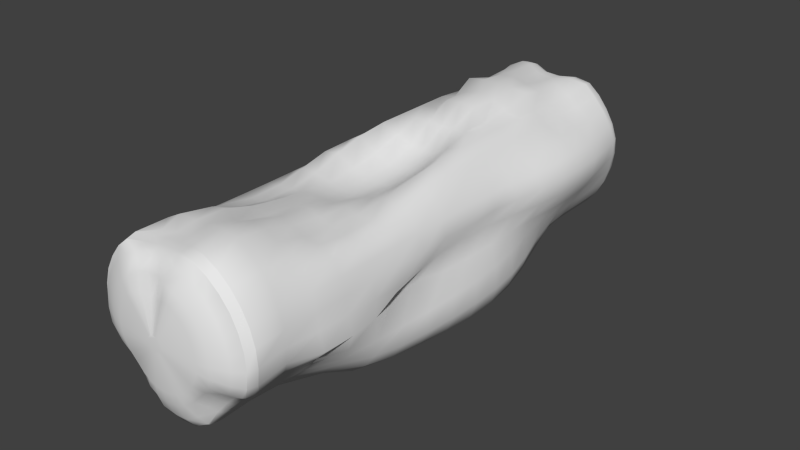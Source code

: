 # Source: Bacteria.blend  (saved by Blender 2.75.0; exported with 4.5.12 LTS)
import bpy
from mathutils import Matrix  # noqa: F401  (used for matrix-valued properties, if any)

bpy.ops.wm.read_factory_settings(use_empty=True)
scene = bpy.context.scene
scene.name = 'Scene'

# ---- collections
col_collection_1 = bpy.data.collections.new('Collection 1'); scene.collection.children.link(col_collection_1)

# ---- world
world_world = bpy.data.worlds.new('World'); scene.world = world_world
world_world.color = (0.05088, 0.05088, 0.05088)
world_world.use_sun_shadow = False
world_world.sun_shadow_jitter_overblur = 0.0
world_world.cycles.sampling_method = 'MANUAL'
world_world.cycles.sample_map_resolution = 256

# ---- meshes
me_cylinder = bpy.data.meshes.new('Cylinder')
me_cylinder.from_pydata([(-0.007693, 0.9189, -0.9353), (0.001139, 0.9004, 0.9388), (0.1869, 0.8939, -0.9329), (0.1884, 0.9335, 0.9614), (0.3815, 0.8987, -0.9735), (0.3827, 0.9239, 1.0), (0.5619, 0.8431, -1.001), (0.5556, 0.8315, 1.0), (0.7073, 0.7097, -0.9987), (0.7071, 0.7071, 1.0), (0.84, 0.5601, -0.9986), (0.8206, 0.5484, 0.9976), (0.9569, 0.3917, -0.9911), (0.9219, 0.3818, 0.9997), (1.029, 0.2075, -0.988), (0.9806, 0.1951, 1.0), (1.025, 0.006278, -0.9939), (1.0, 3.678e-08, 1.0), (0.9841, -0.1942, -1.001), (0.9781, -0.1931, 0.9979), (0.9244, -0.3821, -1.002), (0.8847, -0.3508, 0.9695), (0.8321, -0.5547, -1.002), (0.7366, -0.4711, 0.9262), (0.7078, -0.7062, -1.002), (0.6035, -0.6091, 0.9141), (0.5561, -0.8308, -1.001), (0.4718, -0.748, 0.9253), (0.383, -0.9236, -1.0), (0.3574, -0.8971, 0.9734), (0.1952, -0.9807, -1.0), (0.194, -0.9796, 0.9989), (-3.278e-07, -1.0, -1.0), (-3.258e-07, -1.0, 1.0), (-0.1952, -0.9807, -1.0), (-0.1941, -0.9796, 0.9989), (-0.383, -0.9236, -1.0), (-0.3582, -0.8981, 0.976), (-0.5561, -0.8308, -1.001), (-0.474, -0.7493, 0.9298), (-0.7078, -0.7062, -1.002), (-0.6041, -0.6078, 0.9144), (-0.8321, -0.5547, -1.002), (-0.7357, -0.4692, 0.9222), (-0.9244, -0.3821, -1.002), (-0.8833, -0.3496, 0.9663), (-0.984, -0.1942, -1.001), (-0.978, -0.1931, 0.9978), (-1.016, 0.007075, -0.9868), (-1.0, 9.269e-07, 1.0), (-0.9937, 0.2005, -0.9696), (-0.9806, 0.1951, 1.0), (-0.9359, 0.3792, -0.9733), (-0.9219, 0.3818, 0.9997), (-0.8159, 0.5389, -0.9667), (-0.8206, 0.5484, 0.9976), (-0.6973, 0.7003, -0.987), (-0.7071, 0.7071, 1.0), (-0.5618, 0.8431, -1.001), (-0.5556, 0.8315, 1.0), (-0.3869, 0.9322, -0.9988), (-0.37, 0.8517, 0.947), (-0.2, 0.9588, -0.9699), (-0.1885, 0.8777, 0.9398), (0.001532, 0.5239, -0.04549), (0.1605, 0.548, -0.04316), (0.3372, 0.6369, -0.03659), (0.5445, 0.7985, -0.02631), (0.7071, 0.7071, -0.02499), (0.8493, 0.5675, -0.02499), (0.9474, 0.3925, -0.02499), (1.025, 0.204, -0.02528), (0.9236, 0.00274, -0.02547), (0.9813, -0.2108, -0.02709), (1.082, -0.4744, -0.02959), (1.101, -0.7348, -0.03271), (1.02, -0.9474, -0.03416), (0.8365, -1.089, -0.03261), (0.5355, -1.136, -0.02653), (0.2601, -1.177, -0.02103), (0.001321, -1.143, -0.02185), (-0.2593, -1.176, -0.02088), (-0.5328, -1.135, -0.02641), (-0.8313, -1.087, -0.03245), (-1.02, -0.9484, -0.0344), (-1.103, -0.7346, -0.03315), (-1.079, -0.4709, -0.03012), (-0.9822, -0.2103, -0.0271), (-0.9236, 0.002742, -0.02547), (-1.025, 0.204, -0.02528), (-0.9474, 0.3925, -0.02499), (-0.8493, 0.5675, -0.02499), (-0.7071, 0.7071, -0.02499), (-0.5448, 0.7992, -0.0263), (-0.3371, 0.6371, -0.03668), (-0.159, 0.5501, -0.04303), (0.1935, 0.9693, -0.5226), (0.3637, 0.8762, -0.522), (0.5556, 0.8315, -0.5204), (0.7099, 0.7075, -0.5207), (0.897, 0.5727, -0.5276), (1.088, 0.4192, -0.5387), (1.173, 0.237, -0.5424), (1.155, 0.03428, -0.538), (1.052, -0.1821, -0.5271), (0.9482, -0.3918, -0.5207), (0.9025, -0.6027, -0.5222), (0.8421, -0.8129, -0.5242), (0.6741, -0.953, -0.5219), (0.4525, -1.031, -0.5189), (0.2191, -1.023, -0.5193), (-7.979e-07, -1.0, -0.5204), (-0.2202, -1.025, -0.5194), (-0.4543, -1.033, -0.5189), (-0.6751, -0.9522, -0.522), (-0.8409, -0.8098, -0.5242), (-0.9017, -0.6017, -0.5221), (-0.9482, -0.3918, -0.5207), (-1.01, -0.1646, -0.5271), (-1.166, 0.03788, -0.539), (-1.147, 0.2321, -0.5401), (-1.079, 0.4179, -0.5381), (-0.8937, 0.5717, -0.5273), (-0.7099, 0.7074, -0.5207), (-0.5556, 0.8315, -0.5204), (-0.3637, 0.8762, -0.522), (-0.1935, 0.9693, -0.5226), (0.0, 1.014, -0.521), (0.1939, 0.969, -0.7473), (0.3743, 0.9128, -0.7561), (0.5079, 0.7611, -0.7573), (0.6745, 0.6531, -0.7566), (0.8841, 0.5665, -0.7647), (1.055, 0.4143, -0.7754), (1.153, 0.2339, -0.7797), (1.148, 0.03354, -0.776), (1.031, -0.1835, -0.7631), (0.9261, -0.3822, -0.7581), (0.8321, -0.5556, -0.7581), (0.7092, -0.7081, -0.7577), (0.5578, -0.8339, -0.7567), (0.3834, -0.9248, -0.756), (0.1951, -0.9808, -0.7558), (-3.258e-07, -1.0, -0.7558), (-0.1951, -0.9808, -0.7558), (-0.3834, -0.9248, -0.756), (-0.5578, -0.8339, -0.7567), (-0.7092, -0.7081, -0.7577), (-0.8321, -0.5556, -0.7581), (-0.9261, -0.3822, -0.7581), (-1.029, -0.1838, -0.763), (-1.046, 0.02298, -0.7638), (-0.9674, 0.1899, -0.7564), (-0.9172, 0.3588, -0.7597), (-0.816, 0.5104, -0.7594), (-0.6741, 0.6526, -0.7563), (-0.5082, 0.7617, -0.7573), (-0.3756, 0.9183, -0.7575), (-0.199, 0.9958, -0.7551), (-0.002236, 1.018, -0.748), (0.1879, 0.9096, -0.85), (0.378, 0.9037, -0.8752), (0.5306, 0.7966, -0.8798), (0.6759, 0.6658, -0.8774), (0.8573, 0.5619, -0.883), (1.016, 0.4069, -0.8898), (1.101, 0.2248, -0.8915), (1.091, 0.02162, -0.889), (0.9994, -0.1908, -0.8834), (0.9248, -0.3822, -0.8834), (0.8319, -0.555, -0.8836), (0.7076, -0.7065, -0.8827), (0.556, -0.8311, -0.8812), (0.3829, -0.9237, -0.8797), (0.1951, -0.9808, -0.879), (-3.258e-07, -1.0, -0.8789), (-0.1951, -0.9808, -0.879), (-0.3829, -0.9237, -0.8797), (-0.556, -0.8311, -0.8812), (-0.7076, -0.7065, -0.8827), (-0.8319, -0.555, -0.8836), (-0.9248, -0.3822, -0.8834), (-0.9991, -0.1908, -0.8833), (-0.9977, 0.01371, -0.8747), (-0.9696, 0.1983, -0.8686), (-0.9284, 0.3733, -0.8736), (-0.8428, 0.5498, -0.8776), (-0.6733, 0.6638, -0.8744), (-0.5306, 0.7966, -0.8797), (-0.3834, 0.9273, -0.8822), (-0.1975, 0.964, -0.8731), (-0.006218, 0.9368, -0.851), (-0.0003041, 1.027, -0.6373), (0.204, 1.022, -0.6372), (0.4129, 0.9977, -0.6379), (0.54, 0.8107, -0.6382), (0.6918, 0.6714, -0.6394), (0.9067, 0.5763, -0.6475), (1.088, 0.42, -0.6591), (1.176, 0.2379, -0.6629), (1.163, 0.03579, -0.6584), (1.056, -0.1803, -0.6466), (0.9398, -0.3873, -0.6388), (0.8488, -0.5668, -0.6388), (0.7397, -0.733, -0.6394), (0.5908, -0.8721, -0.6386), (0.4011, -0.952, -0.6379), (0.196, -0.9822, -0.6381), (-3.258e-07, -1.0, -0.6381), (-0.196, -0.9822, -0.6381), (-0.4015, -0.9525, -0.6379), (-0.5908, -0.872, -0.6386), (-0.7396, -0.7327, -0.6394), (-0.8489, -0.5668, -0.6388), (-0.9399, -0.3873, -0.6388), (-1.059, -0.1782, -0.647), (-1.17, 0.03862, -0.6591), (-1.067, 0.2124, -0.6513), (-0.9781, 0.3778, -0.6485), (-0.8381, 0.5199, -0.6433), (-0.6911, 0.6712, -0.6394), (-0.54, 0.8108, -0.6382), (-0.4129, 0.9977, -0.6379), (-0.2044, 1.027, -0.6382), (0.0003145, 0.8095, -0.2821), (0.1753, 0.8295, -0.2793), (0.3509, 0.8415, -0.2736), (0.5555, 0.8314, -0.2727), (0.7071, 0.7071, -0.2727), (0.8523, 0.5665, -0.2741), (0.9851, 0.3992, -0.2816), (1.059, 0.215, -0.2878), (1.009, 0.01129, -0.2833), (1.005, -0.1989, -0.2756), (1.03, -0.4348, -0.2773), (1.059, -0.7039, -0.2836), (0.9902, -0.9208, -0.2858), (0.8125, -1.064, -0.2838), (0.529, -1.128, -0.2776), (0.2768, -1.143, -0.2746), (-0.003023, -1.066, -0.2747), (-0.2801, -1.15, -0.2748), (-0.5315, -1.129, -0.278), (-0.8174, -1.065, -0.2842), (-0.9888, -0.9166, -0.2859), (-1.055, -0.6995, -0.2835), (-1.028, -0.4342, -0.2775), (-1.004, -0.1988, -0.2756), (-1.012, 0.0116, -0.2833), (-1.063, 0.2154, -0.288), (-0.9839, 0.3992, -0.2817), (-0.8523, 0.5665, -0.2741), (-0.7071, 0.7071, -0.2727), (-0.5555, 0.8314, -0.2727), (-0.3508, 0.8415, -0.2736), (-0.1749, 0.8298, -0.2792), (0.1953, 0.9818, -0.3966), (0.3476, 0.8392, -0.3987), (0.5556, 0.8315, -0.3965), (0.7078, 0.7073, -0.3966), (0.8652, 0.5648, -0.4007), (1.043, 0.41, -0.4118), (1.128, 0.2279, -0.4167), (1.108, 0.02668, -0.4129), (1.013, -0.1892, -0.4014), (0.9675, -0.4045, -0.398), (0.991, -0.6624, -0.4038), (0.9259, -0.8752, -0.4061), (0.7555, -1.018, -0.404), (0.4955, -1.091, -0.3985), (0.2574, -1.099, -0.3968), (-0.0007641, -1.022, -0.3966), (-0.2604, -1.104, -0.3969), (-0.4977, -1.091, -0.3987), (-0.7615, -1.019, -0.4044), (-0.924, -0.8698, -0.4061), (-0.9854, -0.6571, -0.4036), (-0.9672, -0.4044, -0.398), (-1.006, -0.1802, -0.4028), (-1.118, 0.02905, -0.4137), (-1.132, 0.2293, -0.4171), (-1.037, 0.4091, -0.4115), (-0.864, 0.5645, -0.4007), (-0.7078, 0.7073, -0.3966), (-0.5556, 0.8315, -0.3965), (-0.3476, 0.8392, -0.3987), (-0.1953, 0.9818, -0.3966), (5.335e-06, 0.9971, -0.3967), (0.0008211, 0.622, -0.1683), (0.1652, 0.647, -0.1662), (0.3455, 0.7396, -0.1608), (0.5554, 0.8309, -0.1648), (0.7071, 0.7071, -0.1649), (0.8325, 0.5561, -0.1649), (0.9725, 0.4006, -0.1654), (1.007, 0.2022, -0.1655), (0.9365, 0.001467, -0.1643), (0.9955, -0.2033, -0.1631), (1.068, -0.457, -0.1587), (1.094, -0.7244, -0.1608), (1.023, -0.9431, -0.1623), (0.8457, -1.089, -0.1608), (0.547, -1.142, -0.155), (0.2793, -1.155, -0.1526), (-0.0002943, -1.078, -0.1565), (-0.2782, -1.154, -0.1523), (-0.5436, -1.141, -0.1549), (-0.8406, -1.087, -0.1607), (-1.023, -0.9441, -0.1626), (-1.096, -0.7249, -0.1614), (-1.067, -0.4539, -0.1595), (-0.9963, -0.2035, -0.1634), (-0.9365, 0.001491, -0.1643), (-1.007, 0.2022, -0.1655), (-0.9725, 0.4006, -0.1654), (-0.8325, 0.5561, -0.1649), (-0.7071, 0.7071, -0.1649), (-0.5554, 0.8309, -0.1648), (-0.3454, 0.74, -0.1607), (-0.1648, 0.6525, -0.1657), (4.543e-06, 0.7013, 0.496), (0.1649, 0.7355, 0.494), (0.2997, 0.6633, 0.495), (0.4558, 0.6047, 0.4943), (0.6407, 0.5824, 0.4915), (0.829, 0.5517, 0.4876), (0.9239, 0.3827, 0.4875), (0.9808, 0.1951, 0.4875), (1.018, -0.0003698, 0.4875), (1.024, -0.2046, 0.4876), (1.029, -0.4657, 0.4865), (0.9786, -0.6846, 0.4834), (0.8523, -0.8496, 0.4815), (0.6834, -0.9846, 0.4843), (0.4585, -1.026, 0.4872), (0.2192, -1.098, 0.4951), (-0.0004942, -1.24, 0.5082), (-0.219, -1.1, 0.4952), (-0.4554, -1.023, 0.4872), (-0.6783, -0.982, 0.4841), (-0.848, -0.8481, 0.4813), (-0.9851, -0.6897, 0.4837), (-1.037, -0.4717, 0.4867), (-1.024, -0.2047, 0.4876), (-1.018, -0.0003689, 0.4875), (-0.9808, 0.1951, 0.4875), (-0.9239, 0.3827, 0.4875), (-0.829, 0.5515, 0.4877), (-0.6428, 0.584, 0.4914), (-0.4589, 0.6065, 0.4942), (-0.2998, 0.6622, 0.495), (-0.165, 0.7357, 0.494), (0.1478, 0.53, 0.2205), (0.3049, 0.5813, 0.2283), (0.4777, 0.6395, 0.2374), (0.6727, 0.6418, 0.2371), (0.8311, 0.555, 0.2363), (0.9242, 0.3828, 0.2363), (1.014, 0.2018, 0.2363), (0.9818, 0.0006885, 0.2361), (0.8978, -0.1951, 0.2342), (1.061, -0.4867, 0.2321), (1.063, -0.7338, 0.2308), (0.9501, -0.9318, 0.2307), (0.7521, -1.064, 0.2324), (0.5025, -1.111, 0.2348), (0.253, -1.227, 0.2411), (-8.285e-05, -1.282, 0.2466), (-0.2542, -1.235, 0.2415), (-0.5037, -1.113, 0.2349), (-0.7533, -1.064, 0.2325), (-0.9523, -0.9304, 0.2307), (-1.064, -0.7311, 0.2309), (-1.057, -0.4844, 0.232), (-0.897, -0.1948, 0.2342), (-0.9818, 0.0006893, 0.2361), (-1.014, 0.2018, 0.2363), (-0.9242, 0.3828, 0.2363), (-0.8311, 0.5551, 0.2363), (-0.6729, 0.6424, 0.2372), (-0.4782, 0.6408, 0.2374), (-0.3049, 0.5811, 0.2281), (-0.1474, 0.5342, 0.221), (0.00162, 0.503, 0.2175), (0.1545, 0.5094, 0.08644), (0.3238, 0.5887, 0.09411), (0.5188, 0.7281, 0.1058), (0.7032, 0.6999, 0.1074), (0.8355, 0.5583, 0.1074), (0.9417, 0.3901, 0.1074), (0.9808, 0.1951, 0.1074), (0.9216, 0.002349, 0.1071), (0.9539, -0.2193, 0.1033), (1.075, -0.486, 0.101), (1.088, -0.7388, 0.09837), (0.9922, -0.9429, 0.09746), (0.7981, -1.076, 0.09933), (0.5127, -1.125, 0.1049), (0.256, -1.223, 0.1112), (0.0007275, -1.242, 0.1126), (-0.2568, -1.23, 0.1117), (-0.5139, -1.128, 0.105), (-0.7995, -1.078, 0.09943), (-0.9932, -0.9408, 0.09749), (-1.086, -0.7345, 0.09833), (-1.068, -0.4822, 0.1008), (-0.9504, -0.2191, 0.1032), (-0.9216, 0.002351, 0.1071), (-0.9808, 0.1951, 0.1074), (-0.9417, 0.3901, 0.1074), (-0.8355, 0.5583, 0.1074), (-0.7032, 0.6999, 0.1074), (-0.5185, 0.7278, 0.1058), (-0.3233, 0.5875, 0.09384), (-0.1527, 0.5118, 0.08669), (0.002261, 0.4871, 0.08387), (2.076e-05, 0.6097, 0.3566), (0.1487, 0.6245, 0.358), (0.2943, 0.6293, 0.3646), (0.4536, 0.5978, 0.3672), (0.6428, 0.5862, 0.365), (0.8292, 0.552, 0.362), (0.9239, 0.3827, 0.3619), (0.9824, 0.1953, 0.3619), (1.04, 7.55e-08, 0.3619), (0.9052, -0.1851, 0.3618), (1.037, -0.4846, 0.3613), (1.027, -0.7241, 0.3609), (0.9083, -0.9071, 0.3608), (0.7273, -1.043, 0.3616), (0.4905, -1.079, 0.3621), (0.2396, -1.183, 0.3697), (-0.0002361, -1.323, 0.3833), (-0.2397, -1.189, 0.37), (-0.4887, -1.077, 0.3622), (-0.725, -1.042, 0.3617), (-0.9067, -0.9071, 0.3609), (-1.03, -0.726, 0.361), (-1.042, -0.4881, 0.3613), (-0.9055, -0.1853, 0.3618), (-1.04, 9.656e-07, 0.3619), (-0.9824, 0.1953, 0.3619), (-0.9239, 0.3827, 0.3619), (-0.8291, 0.5518, 0.362), (-0.6445, 0.5874, 0.3649), (-0.4556, 0.5982, 0.3671), (-0.2942, 0.6283, 0.3646), (-0.1488, 0.6251, 0.3581), (-3.637e-05, 0.819, 0.7498), (0.188, 0.8915, 0.7466), (0.3613, 0.8591, 0.7456), (0.5285, 0.7739, 0.7453), (0.7018, 0.6976, 0.744), (0.8315, 0.5556, 0.7438), (0.9238, 0.3827, 0.7437), (0.979, 0.1948, 0.7437), (0.996, -0.0001713, 0.7435), (1.052, -0.2075, 0.7431), (0.9044, -0.3602, 0.7282), (0.7747, -0.5029, 0.7064), (0.6471, -0.6492, 0.7012), (0.5018, -0.7791, 0.7075), (0.3624, -0.9039, 0.732), (0.1938, -0.9795, 0.7432), (-5.883e-06, -1.004, 0.7443), (-0.1938, -0.9795, 0.7432), (-0.3622, -0.9035, 0.732), (-0.4985, -0.7774, 0.7078), (-0.6438, -0.6475, 0.7012), (-0.7771, -0.5039, 0.7061), (-0.907, -0.3618, 0.7282), (-1.052, -0.2075, 0.7431), (-0.996, -0.0001704, 0.7435), (-0.979, 0.1948, 0.7437), (-0.9238, 0.3827, 0.7437), (-0.8315, 0.5556, 0.7438), (-0.7017, 0.6974, 0.744), (-0.5285, 0.7722, 0.7454), (-0.3617, 0.8597, 0.7456), (-0.1881, 0.8932, 0.7466), (0.1777, 0.7892, 0.6216), (0.3219, 0.7302, 0.6213), (0.4806, 0.6632, 0.6204), (0.6696, 0.6373, 0.6176), (0.831, 0.5549, 0.6156), (0.9239, 0.3827, 0.6156), (0.9808, 0.1951, 0.6156), (1.0, 7.55e-08, 0.6156), (1.062, -0.2111, 0.6155), (0.9783, -0.416, 0.6087), (0.8743, -0.589, 0.595), (0.7366, -0.7351, 0.5887), (0.588, -0.8738, 0.5966), (0.4012, -0.9514, 0.6097), (0.1975, -0.9978, 0.617), (-0.0002683, -1.086, 0.6242), (-0.1975, -0.9978, 0.617), (-0.3995, -0.9494, 0.6097), (-0.5815, -0.8692, 0.5963), (-0.7322, -0.7336, 0.5883), (-0.8814, -0.5946, 0.5956), (-0.9858, -0.4216, 0.6089), (-1.062, -0.2111, 0.6155), (-1.0, 9.656e-07, 0.6156), (-0.9808, 0.1951, 0.6156), (-0.9239, 0.3827, 0.6156), (-0.831, 0.5549, 0.6156), (-0.6705, 0.6376, 0.6175), (-0.4832, 0.6646, 0.6203), (-0.3223, 0.7297, 0.6213), (-0.1777, 0.789, 0.6216), (5.267e-05, 0.7324, 0.6242), (7.617e-05, 0.9375, 0.8672), (0.1941, 0.9702, 0.8721), (0.3819, 0.922, 0.8719), (0.5547, 0.8296, 0.8719), (0.7071, 0.7071, 0.8719), (0.8093, 0.5418, 0.8679), (0.8777, 0.363, 0.8681), (0.9386, 0.1875, 0.8698), (0.9534, -0.0009122, 0.8696), (0.9385, -0.1842, 0.8681), (0.8532, -0.3328, 0.8509), (0.7319, -0.4685, 0.8238), (0.61, -0.6151, 0.817), (0.471, -0.7474, 0.8233), (0.3505, -0.8901, 0.8556), (0.1933, -0.9788, 0.8711), (-3.258e-07, -1.0, 0.8719), (-0.1933, -0.9788, 0.8711), (-0.3508, -0.8905, 0.857), (-0.4692, -0.7452, 0.8263), (-0.6074, -0.6121, 0.8172), (-0.7314, -0.4678, 0.821), (-0.8539, -0.3335, 0.8489), (-0.9386, -0.1842, 0.8681), (-0.9534, -0.0009113, 0.8696), (-0.9386, 0.1875, 0.8698), (-0.8777, 0.363, 0.8681), (-0.8093, 0.5418, 0.8679), (-0.7071, 0.7071, 0.8719), (-0.5547, 0.8296, 0.8719), (-0.3818, 0.9214, 0.8718), (-0.1878, 0.908, 0.8613), (0.1951, -0.9808, 0.4875), (-0.008574, 0.9068, -0.9754), (0.1852, 0.888, -0.9761), (0.1858, 0.9206, 0.9912), (0.00098, 0.8804, 0.9775), (0.38, 0.8942, -0.9992), (0.3827, 0.9239, 1.0), (0.5605, 0.841, -1.008), (0.5556, 0.8315, 1.0), (0.7069, 0.7096, -1.006), (0.7071, 0.7071, 1.0), (0.8389, 0.5595, -1.005), (0.8206, 0.5484, 0.9976), (0.9527, 0.3906, -1.008), (0.9219, 0.3818, 0.9997), (1.02, 0.2057, -1.009), (0.9806, 0.1951, 1.0), (1.02, 0.005443, -1.007), (1.0, 3.678e-08, 1.0), (0.9826, -0.1942, -1.006), (0.9782, -0.1931, 0.9995), (0.9234, -0.3817, -1.008), (0.8854, -0.351, 0.99), (0.8311, -0.5541, -1.008), (0.7333, -0.4685, 0.9662), (0.7071, -0.7055, -1.007), (0.598, -0.6036, 0.9592), (0.5558, -0.8303, -1.004), (0.4668, -0.7412, 0.9665), (0.3829, -0.9233, -1.002), (0.3558, -0.8939, 0.9922), (0.1952, -0.9807, -1.0), (0.194, -0.9795, 0.9997), (-3.279e-07, -1.0, -1.0), (-3.258e-07, -1.0, 1.0), (-0.1952, -0.9807, -1.0), (-0.194, -0.9795, 0.9997), (-0.3829, -0.9233, -1.002), (-0.3569, -0.8953, 0.9926), (-0.5558, -0.8303, -1.004), (-0.4699, -0.7431, 0.9683), (-0.7071, -0.7055, -1.007), (-0.5994, -0.6028, 0.9593), (-0.8311, -0.5541, -1.008), (-0.7319, -0.4658, 0.9645), (-0.9234, -0.3817, -1.008), (-0.8836, -0.3495, 0.9894), (-0.9825, -0.1942, -1.006), (-0.9781, -0.1931, 0.9995), (-1.017, 0.005536, -1.007), (-1.0, 9.269e-07, 1.0), (-1.008, 0.2021, -1.007), (-0.9806, 0.1951, 1.0), (-0.929, 0.3761, -0.9988), (-0.9219, 0.3818, 0.9997), (-0.8069, 0.5347, -0.9919), (-0.8206, 0.5484, 0.9976), (-0.6968, 0.701, -1.003), (-0.7071, 0.7071, 1.0), (-0.5604, 0.841, -1.008), (-0.5556, 0.8315, 1.0), (-0.3861, 0.9301, -1.007), (-0.3647, 0.8258, 0.9814), (-0.1992, 0.9517, -0.997), (-0.1877, 0.8624, 0.9776), (0.1807, 0.9006, 1.02), (0.0003229, 0.861, 1.006), (-0.1844, 0.8435, 1.008), (-0.3574, 0.809, 1.012), (-0.5401, 0.8083, 1.037), (-0.6874, 0.6874, 1.037), (-0.8068, 0.5391, 1.036), (-0.8982, 0.372, 1.037), (-0.9535, 0.1897, 1.037), (-0.9722, 9.468e-07, 1.037), (-0.9516, -0.1879, 1.036), (-0.8691, -0.3457, 1.021), (-0.7242, -0.4632, 0.995), (-0.5903, -0.595, 0.9885), (-0.4625, -0.7309, 0.9968), (-0.3501, -0.8761, 1.024), (-0.1887, -0.9525, 1.036), (-3.17e-07, -0.9722, 1.037), (0.1887, -0.9525, 1.036), (0.3505, -0.8766, 1.024), (0.4643, -0.7328, 0.9972), (0.5908, -0.5945, 0.9885), (0.7226, -0.4613, 0.9946), (0.8683, -0.3452, 1.02), (0.9515, -0.1879, 1.036), (0.9722, 8.151e-08, 1.037), (0.9535, 0.1897, 1.037), (0.8982, 0.372, 1.037), (0.8068, 0.5391, 1.036), (0.6874, 0.6874, 1.037), (0.5401, 0.8083, 1.037), (0.3716, 0.8967, 1.036), (-0.007556, 0.8749, -1.001), (0.1804, 0.8608, -1.004), (0.3702, 0.8696, -1.027), (0.5445, 0.8181, -1.043), (0.691, 0.6954, -1.042), (0.8149, 0.546, -1.04), (0.9195, 0.3791, -1.038), (0.9829, 0.1974, -1.038), (0.9865, 0.003137, -1.04), (0.9562, -0.1893, -1.042), (0.9002, -0.3718, -1.044), (0.8105, -0.5397, -1.045), (0.6893, -0.687, -1.043), (0.5415, -0.808, -1.041), (0.3727, -0.898, -1.039), (0.1899, -0.9534, -1.037), (-3.193e-07, -0.9722, -1.037), (-0.1899, -0.9534, -1.037), (-0.3727, -0.898, -1.039), (-0.5415, -0.808, -1.041), (-0.6893, -0.687, -1.043), (-0.8105, -0.5397, -1.045), (-0.9002, -0.3718, -1.044), (-0.9562, -0.1893, -1.042), (-0.9865, 0.003144, -1.04), (-0.9766, 0.1935, -1.035), (-0.8858, 0.3559, -1.017), (-0.7727, 0.513, -1.01), (-0.677, 0.6836, -1.031), (-0.5442, 0.8179, -1.043), (-0.3749, 0.9017, -1.039), (-0.1928, 0.9204, -1.022), (0.0003055, 0.8319, 1.026), (0.1746, 0.8769, 1.033), (-0.1787, 0.8191, 1.025), (-0.3503, 0.8012, 1.032), (-0.5401, 0.8083, 1.037), (-0.6874, 0.6874, 1.037), (-0.8068, 0.5391, 1.036), (-0.8982, 0.372, 1.037), (-0.9535, 0.1897, 1.037), (-0.9722, 9.468e-07, 1.037), (-0.9503, -0.1876, 1.036), (-0.8538, -0.3392, 1.028), (-0.6939, -0.4431, 1.011), (-0.5586, -0.5647, 1.007), (-0.4388, -0.6985, 1.013), (-0.3448, -0.8638, 1.03), (-0.1886, -0.9519, 1.037), (-3.17e-07, -0.9722, 1.037), (0.1886, -0.9519, 1.037), (0.3452, -0.8641, 1.03), (0.4449, -0.7037, 1.013), (0.561, -0.5633, 1.007), (0.6905, -0.4376, 1.011), (0.8509, -0.3369, 1.029), (0.9502, -0.1876, 1.036), (0.9722, 8.151e-08, 1.037), (0.9535, 0.1897, 1.037), (0.8982, 0.372, 1.037), (0.8068, 0.5391, 1.036), (0.6874, 0.6874, 1.037), (0.5401, 0.8083, 1.037), (0.3703, 0.8934, 1.037), (0.1706, 0.7955, -1.019), (-0.005837, 0.8091, -1.015), (0.356, 0.8322, -1.038), (0.5376, 0.8076, -1.048), (0.6855, 0.6899, -1.046), (0.8099, 0.5428, -1.043), (0.9098, 0.3754, -1.043), (0.9689, 0.1945, -1.044), (0.9771, 0.002842, -1.044), (0.9497, -0.1881, -1.045), (0.8926, -0.3687, -1.048), (0.8032, -0.535, -1.048), (0.6841, -0.6819, -1.046), (0.5387, -0.804, -1.043), (0.3718, -0.8958, -1.04), (0.1897, -0.9528, -1.038), (-5.01e-07, -0.972, -1.037), (-0.1897, -0.9528, -1.038), (-0.3718, -0.8959, -1.04), (-0.5388, -0.804, -1.043), (-0.6842, -0.6819, -1.046), (-0.8033, -0.5349, -1.048), (-0.8926, -0.3686, -1.048), (-0.9496, -0.1881, -1.045), (-0.9772, 0.002893, -1.044), (-0.9534, 0.1877, -1.041), (-0.8337, 0.3339, -1.027), (-0.7243, 0.4849, -1.024), (-0.6571, 0.6661, -1.041), (-0.537, 0.8073, -1.048), (-0.366, 0.8804, -1.045), (-0.1828, 0.8716, -1.032), (-0.0025, 0.7119, -1.031), (0.1488, 0.7056, -1.037), (0.3035, 0.7281, -1.06), (0.4494, 0.6796, -1.07), (0.59, 0.6003, -1.077), (0.7063, 0.4807, -1.079), (0.7941, 0.3338, -1.076), (0.8423, 0.1713, -1.077), (0.8546, 0.001862, -1.079), (0.8326, -0.1643, -1.085), (0.7823, -0.3212, -1.09), (0.7041, -0.4658, -1.091), (0.6004, -0.5942, -1.088), (0.4738, -0.7021, -1.082), (0.3278, -0.7843, -1.075), (0.1677, -0.8359, -1.07), (-2.566e-05, -0.8535, -1.068), (-0.1677, -0.8359, -1.07), (-0.328, -0.7844, -1.075), (-0.4742, -0.7023, -1.082), (-0.601, -0.5942, -1.088), (-0.7044, -0.4654, -1.091), (-0.782, -0.3206, -1.09), (-0.8322, -0.1638, -1.085), (-0.8484, -9.496e-05, -1.078), (-0.782, 0.1426, -1.059), (-0.6743, 0.2658, -1.037), (-0.5904, 0.4018, -1.033), (-0.5324, 0.5535, -1.052), (-0.4501, 0.683, -1.07), (-0.3036, 0.725, -1.053), (-0.1517, 0.7435, -1.042), (0.1578, 0.7887, 1.054), (0.0001619, 0.8004, 1.053), (-0.1587, 0.7766, 1.046), (-0.3259, 0.7844, 1.063), (-0.4755, 0.7117, 1.064), (-0.6052, 0.6052, 1.064), (-0.7117, 0.4755, 1.064), (-0.7908, 0.3276, 1.064), (-0.8395, 0.167, 1.064), (-0.8559, 8.722e-07, 1.064), (-0.836, -0.1645, 1.063), (-0.7553, -0.3001, 1.054), (-0.6175, -0.3947, 1.038), (-0.4954, -0.5009, 1.033), (-0.3923, -0.6233, 1.04), (-0.3032, -0.7616, 1.056), (-0.1655, -0.8375, 1.064), (-2.693e-07, -0.8559, 1.064), (0.1655, -0.8375, 1.064), (0.3045, -0.7631, 1.056), (0.3969, -0.6266, 1.039), (0.4975, -0.4995, 1.033), (0.6147, -0.3902, 1.038), (0.7531, -0.2984, 1.054), (0.8359, -0.1645, 1.063), (0.8559, 1.103e-07, 1.064), (0.8395, 0.167, 1.064), (0.7908, 0.3276, 1.064), (0.7117, 0.4755, 1.064), (0.6052, 0.6052, 1.064), (0.4755, 0.7117, 1.064), (0.3223, 0.7742, 1.062), (0.1262, 0.6294, -1.059), (0.003549, 0.6366, -1.054), (0.2451, 0.614, -1.07), (0.3712, 0.5765, -1.085), (0.48, 0.5018, -1.093), (0.5743, 0.4021, -1.101), (0.6509, 0.2857, -1.108), (0.6908, 0.1539, -1.111), (0.6955, 0.01649, -1.116), (0.6694, -0.1193, -1.125), (0.6184, -0.2492, -1.142), (0.5573, -0.3631, -1.142), (0.4755, -0.4614, -1.142), (0.38, -0.5485, -1.138), (0.2631, -0.6111, -1.131), (0.1344, -0.6508, -1.122), (-0.0003685, -0.664, -1.118), (-0.1354, -0.6518, -1.122), (-0.2651, -0.6133, -1.13), (-0.3835, -0.5517, -1.138), (-0.4817, -0.4671, -1.138), (-0.5663, -0.3674, -1.14), (-0.6284, -0.2519, -1.146), (-0.6629, -0.1257, -1.142), (-0.657, -0.003364, -1.122), (-0.6368, 0.1284, -1.102), (-0.5814, 0.2468, -1.084), (-0.513, 0.3602, -1.075), (-0.4437, 0.4698, -1.075), (-0.3582, 0.5562, -1.073), (-0.2457, 0.5957, -1.06), (-0.1218, 0.6241, -1.052), (0.000976, 0.6417, 1.069), (0.13, 0.6509, 1.087), (-0.1303, 0.6549, 1.075), (-0.2566, 0.6195, 1.076), (-0.3707, 0.5549, 1.091), (-0.4719, 0.4719, 1.091), (-0.5549, 0.3708, 1.091), (-0.6165, 0.2554, 1.091), (-0.6545, 0.1302, 1.091), (-0.6673, 7.493e-07, 1.091), (-0.6536, -0.1292, 1.09), (-0.6074, -0.2464, 1.086), (-0.5292, -0.3467, 1.078), (-0.4371, -0.439, 1.074), (-0.347, -0.5321, 1.079), (-0.2475, -0.6093, 1.087), (-0.1296, -0.654, 1.09), (-1.88e-07, -0.6673, 1.091), (0.1296, -0.654, 1.09), (0.2477, -0.6096, 1.087), (0.3477, -0.5326, 1.079), (0.4375, -0.4388, 1.074), (0.5287, -0.346, 1.078), (0.6072, -0.2463, 1.086), (0.6536, -0.1292, 1.09), (0.6673, 1.554e-07, 1.091), (0.6545, 0.1302, 1.091), (0.6165, 0.2554, 1.091), (0.5549, 0.3707, 1.091), (0.4719, 0.4719, 1.091), (0.3707, 0.5549, 1.091), (0.2554, 0.6165, 1.091), (0.1061, 0.5467, -1.066), (0.004242, 0.5542, -1.062), (0.2123, 0.541, -1.08), (0.3193, 0.5097, -1.097), (0.4055, 0.4394, -1.104), (0.4939, 0.358, -1.116), (0.5554, 0.2569, -1.123), (0.5795, 0.1423, -1.125), (0.5715, 0.02848, -1.131), (0.5389, -0.08031, -1.137), (0.4755, -0.1758, -1.137), (0.4106, -0.2596, -1.133), (0.3455, -0.335, -1.138), (0.272, -0.3967, -1.153), (0.1838, -0.4352, -1.164), (0.09237, -0.4667, -1.172), (-0.005973, -0.5165, -1.166), (-0.1167, -0.5428, -1.144), (-0.2243, -0.5201, -1.14), (-0.3171, -0.4588, -1.147), (-0.3937, -0.3758, -1.153), (-0.4592, -0.2915, -1.155), (-0.486, -0.1836, -1.168), (-0.5022, -0.082, -1.176), (-0.5188, 0.01274, -1.158), (-0.5436, 0.131, -1.138), (-0.5147, 0.2359, -1.116), (-0.4579, 0.333, -1.102), (-0.3885, 0.42, -1.092), (-0.3084, 0.4903, -1.084), (-0.2112, 0.5301, -1.074), (-0.1033, 0.543, -1.062), (0.00427, 0.4174, 1.086), (0.09455, 0.4566, 1.095), (-0.08319, 0.4109, 1.085), (-0.186, 0.4456, 1.095), (-0.2918, 0.4367, 1.101), (-0.3714, 0.3714, 1.101), (-0.4367, 0.2918, 1.101), (-0.4853, 0.201, 1.101), (-0.5151, 0.1025, 1.101), (-0.5252, 6.6e-07, 1.101), (-0.5149, -0.1023, 1.101), (-0.4808, -0.1982, 1.1), (-0.4248, -0.2823, 1.099), (-0.357, -0.3574, 1.098), (-0.2827, -0.4259, 1.099), (-0.1986, -0.4818, 1.1), (-0.1024, -0.515, 1.101), (-1.296e-07, -0.5252, 1.101), (0.1024, -0.515, 1.101), (0.1987, -0.4818, 1.1), (0.2828, -0.426, 1.099), (0.3571, -0.3574, 1.098), (0.4247, -0.2822, 1.099), (0.4808, -0.1981, 1.1), (0.5149, -0.1023, 1.101), (0.5252, 1.925e-07, 1.101), (0.5151, 0.1025, 1.101), (0.4853, 0.201, 1.101), (0.4367, 0.2918, 1.101), (0.3714, 0.3714, 1.101), (0.2918, 0.4367, 1.101), (0.201, 0.4853, 1.101), (0.09681, 0.5107, -1.069), (0.003142, 0.5151, -1.066), (0.1979, 0.5074, -1.084), (0.2943, 0.4771, -1.101), (0.3683, 0.4113, -1.111), (0.451, 0.3346, -1.117), (0.5037, 0.2415, -1.126), (0.5167, 0.1367, -1.129), (0.4978, 0.03618, -1.132), (0.453, -0.05567, -1.137), (0.3983, -0.1372, -1.137), (0.3644, -0.2254, -1.137), (0.3151, -0.3021, -1.147), (0.2481, -0.3607, -1.159), (0.1649, -0.3953, -1.166), (0.07915, -0.426, -1.172), (-0.008772, -0.4738, -1.176), (-0.1095, -0.4963, -1.153), (-0.2058, -0.476, -1.147), (-0.2881, -0.4179, -1.156), (-0.3505, -0.3316, -1.168), (-0.4091, -0.2561, -1.166), (-0.4274, -0.156, -1.178), (-0.4435, -0.06379, -1.187), (-0.4498, 0.02428, -1.185), (-0.4925, 0.1309, -1.154), (-0.4757, 0.2279, -1.129), (-0.4265, 0.3172, -1.113), (-0.3596, 0.395, -1.1), (-0.2839, 0.4588, -1.09), (-0.1945, 0.4979, -1.08), (-0.09632, 0.5115, -1.069), (6.818e-08, 0.09477, 1.112), (0.01849, 0.09295, 1.112), (-0.01849, 0.09295, 1.112), (-0.03627, 0.08756, 1.112), (-0.05265, 0.0788, 1.112), (-0.06701, 0.06701, 1.112), (-0.0788, 0.05265, 1.112), (-0.08756, 0.03627, 1.112), (-0.09295, 0.01849, 1.112), (-0.09477, 3.794e-07, 1.112), (-0.09295, -0.01849, 1.112), (-0.08756, -0.03627, 1.112), (-0.0788, -0.05265, 1.112), (-0.06701, -0.06701, 1.112), (-0.05265, -0.0788, 1.112), (-0.03627, -0.08756, 1.112), (-0.01849, -0.09295, 1.112), (3.73e-08, -0.09477, 1.112), (0.01849, -0.09295, 1.112), (0.03627, -0.08756, 1.112), (0.05265, -0.0788, 1.112), (0.06701, -0.06701, 1.112), (0.0788, -0.05265, 1.112), (0.08756, -0.03627, 1.112), (0.09295, -0.01849, 1.112), (0.09477, 2.95e-07, 1.112), (0.09295, 0.01849, 1.112), (0.08756, 0.03627, 1.112), (0.0788, 0.05265, 1.112), (0.06701, 0.06701, 1.112), (0.05265, 0.0788, 1.112), (0.03627, 0.08756, 1.112)], [(335, 544)], [(512, 1, 3, 513), (513, 3, 5, 514), (514, 5, 7, 515), (515, 7, 9, 516), (516, 9, 11, 517), (517, 11, 13, 518), (518, 13, 15, 519), (519, 15, 17, 520), (520, 17, 19, 521), (521, 19, 21, 522), (522, 21, 23, 523), (523, 23, 25, 524), (524, 25, 27, 525), (525, 27, 29, 526), (526, 29, 31, 527), (527, 31, 33, 528), (528, 33, 35, 529), (529, 35, 37, 530), (530, 37, 39, 531), (531, 39, 41, 532), (532, 41, 43, 533), (533, 43, 45, 534), (534, 45, 47, 535), (535, 47, 49, 536), (536, 49, 51, 537), (537, 51, 53, 538), (538, 53, 55, 539), (539, 55, 57, 540), (540, 57, 59, 541), (541, 59, 61, 542), (51, 49, 594, 596), (543, 63, 1, 512), (542, 61, 63, 543), (33, 31, 576, 578), (318, 94, 95, 319), (319, 95, 64, 288), (317, 93, 94, 318), (316, 92, 93, 317), (315, 91, 92, 316), (314, 90, 91, 315), (313, 89, 90, 314), (312, 88, 89, 313), (311, 87, 88, 312), (310, 86, 87, 311), (309, 85, 86, 310), (308, 84, 85, 309), (307, 83, 84, 308), (306, 82, 83, 307), (305, 81, 82, 306), (304, 80, 81, 305), (303, 79, 80, 304), (302, 78, 79, 303), (301, 77, 78, 302), (300, 76, 77, 301), (299, 75, 76, 300), (298, 74, 75, 299), (297, 73, 74, 298), (296, 72, 73, 297), (295, 71, 72, 296), (294, 70, 71, 295), (293, 69, 70, 294), (292, 68, 69, 293), (291, 67, 68, 292), (290, 66, 67, 291), (289, 65, 66, 290), (288, 64, 65, 289), (192, 127, 96, 193), (193, 96, 97, 194), (194, 97, 98, 195), (195, 98, 99, 196), (196, 99, 100, 197), (197, 100, 101, 198), (198, 101, 102, 199), (199, 102, 103, 200), (200, 103, 104, 201), (201, 104, 105, 202), (202, 105, 106, 203), (203, 106, 107, 204), (204, 107, 108, 205), (205, 108, 109, 206), (206, 109, 110, 207), (207, 110, 111, 208), (208, 111, 112, 209), (209, 112, 113, 210), (210, 113, 114, 211), (211, 114, 115, 212), (212, 115, 116, 213), (213, 116, 117, 214), (214, 117, 118, 215), (215, 118, 119, 216), (216, 119, 120, 217), (217, 120, 121, 218), (218, 121, 122, 219), (219, 122, 123, 220), (220, 123, 124, 221), (221, 124, 125, 222), (223, 126, 127, 192), (222, 125, 126, 223), (189, 157, 158, 190), (190, 158, 159, 191), (188, 156, 157, 189), (187, 155, 156, 188), (186, 154, 155, 187), (185, 153, 154, 186), (184, 152, 153, 185), (183, 151, 152, 184), (182, 150, 151, 183), (181, 149, 150, 182), (180, 148, 149, 181), (179, 147, 148, 180), (178, 146, 147, 179), (177, 145, 146, 178), (176, 144, 145, 177), (175, 143, 144, 176), (174, 142, 143, 175), (173, 141, 142, 174), (172, 140, 141, 173), (171, 139, 140, 172), (170, 138, 139, 171), (169, 137, 138, 170), (168, 136, 137, 169), (167, 135, 136, 168), (166, 134, 135, 167), (165, 133, 134, 166), (164, 132, 133, 165), (163, 131, 132, 164), (162, 130, 131, 163), (161, 129, 130, 162), (160, 128, 129, 161), (191, 159, 128, 160), (0, 191, 160, 2), (2, 160, 161, 4), (4, 161, 162, 6), (6, 162, 163, 8), (8, 163, 164, 10), (10, 164, 165, 12), (12, 165, 166, 14), (14, 166, 167, 16), (16, 167, 168, 18), (18, 168, 169, 20), (20, 169, 170, 22), (22, 170, 171, 24), (24, 171, 172, 26), (26, 172, 173, 28), (28, 173, 174, 30), (30, 174, 175, 32), (32, 175, 176, 34), (34, 176, 177, 36), (36, 177, 178, 38), (38, 178, 179, 40), (40, 179, 180, 42), (42, 180, 181, 44), (44, 181, 182, 46), (46, 182, 183, 48), (48, 183, 184, 50), (50, 184, 185, 52), (52, 185, 186, 54), (54, 186, 187, 56), (56, 187, 188, 58), (58, 188, 189, 60), (62, 190, 191, 0), (60, 189, 190, 62), (157, 222, 223, 158), (158, 223, 192, 159), (156, 221, 222, 157), (155, 220, 221, 156), (154, 219, 220, 155), (153, 218, 219, 154), (152, 217, 218, 153), (151, 216, 217, 152), (150, 215, 216, 151), (149, 214, 215, 150), (148, 213, 214, 149), (147, 212, 213, 148), (146, 211, 212, 147), (145, 210, 211, 146), (144, 209, 210, 145), (143, 208, 209, 144), (142, 207, 208, 143), (141, 206, 207, 142), (140, 205, 206, 141), (139, 204, 205, 140), (138, 203, 204, 139), (137, 202, 203, 138), (136, 201, 202, 137), (135, 200, 201, 136), (134, 199, 200, 135), (133, 198, 199, 134), (132, 197, 198, 133), (131, 196, 197, 132), (130, 195, 196, 131), (129, 194, 195, 130), (128, 193, 194, 129), (159, 192, 193, 128), (287, 224, 225, 256), (256, 225, 226, 257), (257, 226, 227, 258), (258, 227, 228, 259), (259, 228, 229, 260), (260, 229, 230, 261), (261, 230, 231, 262), (262, 231, 232, 263), (263, 232, 233, 264), (264, 233, 234, 265), (265, 234, 235, 266), (266, 235, 236, 267), (267, 236, 237, 268), (268, 237, 238, 269), (269, 238, 239, 270), (270, 239, 240, 271), (271, 240, 241, 272), (272, 241, 242, 273), (273, 242, 243, 274), (274, 243, 244, 275), (275, 244, 245, 276), (276, 245, 246, 277), (277, 246, 247, 278), (278, 247, 248, 279), (279, 248, 249, 280), (280, 249, 250, 281), (281, 250, 251, 282), (282, 251, 252, 283), (283, 252, 253, 284), (284, 253, 254, 285), (286, 255, 224, 287), (285, 254, 255, 286), (125, 285, 286, 126), (126, 286, 287, 127), (124, 284, 285, 125), (123, 283, 284, 124), (122, 282, 283, 123), (121, 281, 282, 122), (120, 280, 281, 121), (119, 279, 280, 120), (118, 278, 279, 119), (117, 277, 278, 118), (116, 276, 277, 117), (115, 275, 276, 116), (114, 274, 275, 115), (113, 273, 274, 114), (112, 272, 273, 113), (111, 271, 272, 112), (110, 270, 271, 111), (109, 269, 270, 110), (108, 268, 269, 109), (107, 267, 268, 108), (106, 266, 267, 107), (105, 265, 266, 106), (104, 264, 265, 105), (103, 263, 264, 104), (102, 262, 263, 103), (101, 261, 262, 102), (100, 260, 261, 101), (99, 259, 260, 100), (98, 258, 259, 99), (97, 257, 258, 98), (96, 256, 257, 97), (127, 287, 256, 96), (224, 288, 289, 225), (225, 289, 290, 226), (226, 290, 291, 227), (227, 291, 292, 228), (228, 292, 293, 229), (229, 293, 294, 230), (230, 294, 295, 231), (231, 295, 296, 232), (232, 296, 297, 233), (233, 297, 298, 234), (234, 298, 299, 235), (235, 299, 300, 236), (236, 300, 301, 237), (237, 301, 302, 238), (238, 302, 303, 239), (239, 303, 304, 240), (240, 304, 305, 241), (241, 305, 306, 242), (242, 306, 307, 243), (243, 307, 308, 244), (244, 308, 309, 245), (245, 309, 310, 246), (246, 310, 311, 247), (247, 311, 312, 248), (248, 312, 313, 249), (249, 313, 314, 250), (250, 314, 315, 251), (251, 315, 316, 252), (252, 316, 317, 253), (253, 317, 318, 254), (255, 319, 288, 224), (254, 318, 319, 255), (446, 350, 351, 447), (447, 351, 320, 416), (445, 349, 350, 446), (444, 348, 349, 445), (443, 347, 348, 444), (442, 346, 347, 443), (441, 345, 346, 442), (440, 344, 345, 441), (439, 343, 344, 440), (438, 342, 343, 439), (437, 341, 342, 438), (436, 340, 341, 437), (435, 339, 340, 436), (434, 338, 339, 435), (433, 337, 338, 434), (432, 336, 337, 433), (431, 335, 336, 432), (430, 334, 335, 431), (429, 333, 334, 430), (428, 332, 333, 429), (427, 331, 332, 428), (426, 330, 331, 427), (425, 329, 330, 426), (424, 328, 329, 425), (423, 327, 328, 424), (422, 326, 327, 423), (421, 325, 326, 422), (420, 324, 325, 421), (419, 323, 324, 420), (418, 322, 323, 419), (417, 321, 322, 418), (416, 320, 321, 417), (415, 383, 352, 384), (384, 352, 353, 385), (385, 353, 354, 386), (386, 354, 355, 387), (387, 355, 356, 388), (388, 356, 357, 389), (389, 357, 358, 390), (390, 358, 359, 391), (391, 359, 360, 392), (392, 360, 361, 393), (393, 361, 362, 394), (394, 362, 363, 395), (395, 363, 364, 396), (396, 364, 365, 397), (397, 365, 366, 398), (398, 366, 367, 399), (399, 367, 368, 400), (400, 368, 369, 401), (401, 369, 370, 402), (402, 370, 371, 403), (403, 371, 372, 404), (404, 372, 373, 405), (405, 373, 374, 406), (406, 374, 375, 407), (407, 375, 376, 408), (408, 376, 377, 409), (409, 377, 378, 410), (410, 378, 379, 411), (411, 379, 380, 412), (412, 380, 381, 413), (414, 382, 383, 415), (413, 381, 382, 414), (94, 413, 414, 95), (95, 414, 415, 64), (93, 412, 413, 94), (92, 411, 412, 93), (91, 410, 411, 92), (90, 409, 410, 91), (89, 408, 409, 90), (88, 407, 408, 89), (87, 406, 407, 88), (86, 405, 406, 87), (85, 404, 405, 86), (84, 403, 404, 85), (83, 402, 403, 84), (82, 401, 402, 83), (81, 400, 401, 82), (80, 399, 400, 81), (79, 398, 399, 80), (78, 397, 398, 79), (77, 396, 397, 78), (76, 395, 396, 77), (75, 394, 395, 76), (74, 393, 394, 75), (73, 392, 393, 74), (72, 391, 392, 73), (71, 390, 391, 72), (70, 389, 390, 71), (69, 388, 389, 70), (68, 387, 388, 69), (67, 386, 387, 68), (66, 385, 386, 67), (65, 384, 385, 66), (64, 415, 384, 65), (383, 416, 417, 352), (352, 417, 418, 353), (353, 418, 419, 354), (354, 419, 420, 355), (355, 420, 421, 356), (356, 421, 422, 357), (357, 422, 423, 358), (358, 423, 424, 359), (359, 424, 425, 360), (360, 425, 426, 361), (361, 426, 427, 362), (362, 427, 428, 363), (363, 428, 429, 364), (364, 429, 430, 365), (365, 430, 431, 366), (366, 431, 432, 367), (367, 432, 433, 368), (368, 433, 434, 369), (369, 434, 435, 370), (370, 435, 436, 371), (371, 436, 437, 372), (372, 437, 438, 373), (373, 438, 439, 374), (374, 439, 440, 375), (375, 440, 441, 376), (376, 441, 442, 377), (377, 442, 443, 378), (378, 443, 444, 379), (379, 444, 445, 380), (380, 445, 446, 381), (382, 447, 416, 383), (381, 446, 447, 382), (509, 478, 479, 510), (510, 479, 448, 511), (508, 477, 478, 509), (507, 476, 477, 508), (506, 475, 476, 507), (505, 474, 475, 506), (504, 473, 474, 505), (503, 472, 473, 504), (502, 471, 472, 503), (501, 470, 471, 502), (500, 469, 470, 501), (499, 468, 469, 500), (498, 467, 468, 499), (497, 466, 467, 498), (496, 465, 466, 497), (495, 464, 465, 496), (494, 463, 464, 495), (493, 462, 463, 494), (492, 461, 462, 493), (491, 460, 461, 492), (490, 459, 460, 491), (489, 458, 459, 490), (488, 457, 458, 489), (487, 456, 457, 488), (486, 455, 456, 487), (485, 454, 455, 486), (484, 453, 454, 485), (483, 452, 453, 484), (482, 451, 452, 483), (481, 450, 451, 482), (480, 449, 450, 481), (511, 448, 449, 480), (320, 511, 480, 321), (321, 480, 481, 322), (322, 481, 482, 323), (323, 482, 483, 324), (324, 483, 484, 325), (325, 484, 485, 326), (326, 485, 486, 327), (327, 486, 487, 328), (328, 487, 488, 329), (329, 488, 489, 330), (330, 489, 490, 331), (331, 490, 491, 332), (332, 491, 492, 333), (333, 492, 493, 334), (334, 493, 494, 335), (335, 494, 495, 336), (336, 495, 496, 337), (337, 496, 497, 338), (338, 497, 498, 339), (339, 498, 499, 340), (340, 499, 500, 341), (341, 500, 501, 342), (342, 501, 502, 343), (343, 502, 503, 344), (344, 503, 504, 345), (345, 504, 505, 346), (346, 505, 506, 347), (347, 506, 507, 348), (348, 507, 508, 349), (349, 508, 509, 350), (351, 510, 511, 320), (350, 509, 510, 351), (478, 542, 543, 479), (479, 543, 512, 448), (477, 541, 542, 478), (476, 540, 541, 477), (475, 539, 540, 476), (474, 538, 539, 475), (473, 537, 538, 474), (472, 536, 537, 473), (471, 535, 536, 472), (470, 534, 535, 471), (469, 533, 534, 470), (468, 532, 533, 469), (467, 531, 532, 468), (466, 530, 531, 467), (465, 529, 530, 466), (464, 528, 529, 465), (463, 527, 528, 464), (462, 526, 527, 463), (461, 525, 526, 462), (460, 524, 525, 461), (459, 523, 524, 460), (458, 522, 523, 459), (457, 521, 522, 458), (456, 520, 521, 457), (455, 519, 520, 456), (454, 518, 519, 455), (453, 517, 518, 454), (452, 516, 517, 453), (451, 515, 516, 452), (450, 514, 515, 451), (449, 513, 514, 450), (448, 512, 513, 449), (825, 826, 890, 889), (851, 852, 916, 915), (14, 16, 561, 559), (32, 34, 579, 577), (17, 15, 560, 562), (50, 52, 597, 595), (35, 33, 578, 580), (53, 51, 596, 598), (16, 18, 563, 561), (34, 36, 581, 579), (19, 17, 562, 564), (0, 2, 546, 545), (52, 54, 599, 597), (37, 35, 580, 582), (3, 1, 548, 547), (55, 53, 598, 600), (18, 20, 565, 563), (36, 38, 583, 581), (21, 19, 564, 566), (54, 56, 601, 599), (39, 37, 582, 584), (2, 4, 549, 546), (57, 55, 600, 602), (20, 22, 567, 565), (5, 3, 547, 550), (38, 40, 585, 583), (23, 21, 566, 568), (56, 58, 603, 601), (41, 39, 584, 586), (4, 6, 551, 549), (59, 57, 602, 604), (22, 24, 569, 567), (7, 5, 550, 552), (40, 42, 587, 585), (25, 23, 568, 570), (58, 60, 605, 603), (43, 41, 586, 588), (6, 8, 553, 551), (61, 59, 604, 606), (24, 26, 571, 569), (9, 7, 552, 554), (42, 44, 589, 587), (27, 25, 570, 572), (60, 62, 607, 605), (45, 43, 588, 590), (8, 10, 555, 553), (63, 61, 606, 608), (26, 28, 573, 571), (11, 9, 554, 556), (44, 46, 591, 589), (29, 27, 572, 574), (62, 0, 545, 607), (47, 45, 590, 592), (10, 12, 557, 555), (1, 63, 608, 548), (28, 30, 575, 573), (13, 11, 556, 558), (46, 48, 593, 591), (31, 29, 574, 576), (49, 47, 592, 594), (12, 14, 559, 557), (30, 32, 577, 575), (15, 13, 558, 560), (48, 50, 595, 593), (671, 672, 736, 735), (548, 610, 609, 547), (608, 611, 610, 548), (606, 612, 611, 608), (604, 613, 612, 606), (602, 614, 613, 604), (600, 615, 614, 602), (598, 616, 615, 600), (596, 617, 616, 598), (594, 618, 617, 596), (592, 619, 618, 594), (590, 620, 619, 592), (588, 621, 620, 590), (586, 622, 621, 588), (584, 623, 622, 586), (582, 624, 623, 584), (580, 625, 624, 582), (578, 626, 625, 580), (576, 627, 626, 578), (574, 628, 627, 576), (572, 629, 628, 574), (570, 630, 629, 572), (568, 631, 630, 570), (566, 632, 631, 568), (564, 633, 632, 566), (562, 634, 633, 564), (560, 635, 634, 562), (558, 636, 635, 560), (556, 637, 636, 558), (554, 638, 637, 556), (552, 639, 638, 554), (550, 640, 639, 552), (547, 609, 640, 550), (624, 625, 689, 688), (546, 642, 641, 545), (549, 643, 642, 546), (551, 644, 643, 549), (553, 645, 644, 551), (555, 646, 645, 553), (557, 647, 646, 555), (559, 648, 647, 557), (561, 649, 648, 559), (563, 650, 649, 561), (565, 651, 650, 563), (567, 652, 651, 565), (569, 653, 652, 567), (571, 654, 653, 569), (573, 655, 654, 571), (575, 656, 655, 573), (577, 657, 656, 575), (579, 658, 657, 577), (581, 659, 658, 579), (583, 660, 659, 581), (585, 661, 660, 583), (587, 662, 661, 585), (589, 663, 662, 587), (591, 664, 663, 589), (593, 665, 664, 591), (595, 666, 665, 593), (597, 667, 666, 595), (599, 668, 667, 597), (601, 669, 668, 599), (603, 670, 669, 601), (605, 671, 670, 603), (607, 672, 671, 605), (545, 641, 672, 607), (645, 646, 710, 709), (625, 626, 690, 689), (672, 641, 706, 736), (646, 647, 711, 710), (626, 627, 691, 690), (647, 648, 712, 711), (627, 628, 692, 691), (648, 649, 713, 712), (628, 629, 693, 692), (649, 650, 714, 713), (629, 630, 694, 693), (650, 651, 715, 714), (630, 631, 695, 694), (651, 652, 716, 715), (631, 632, 696, 695), (652, 653, 717, 716), (632, 633, 697, 696), (653, 654, 718, 717), (633, 634, 698, 697), (654, 655, 719, 718), (634, 635, 699, 698), (655, 656, 720, 719), (635, 636, 700, 699), (609, 610, 673, 674), (656, 657, 721, 720), (636, 637, 701, 700), (610, 611, 675, 673), (657, 658, 722, 721), (637, 638, 702, 701), (611, 612, 676, 675), (658, 659, 723, 722), (638, 639, 703, 702), (612, 613, 677, 676), (659, 660, 724, 723), (639, 640, 704, 703), (613, 614, 678, 677), (660, 661, 725, 724), (640, 609, 674, 704), (614, 615, 679, 678), (661, 662, 726, 725), (615, 616, 680, 679), (662, 663, 727, 726), (616, 617, 681, 680), (663, 664, 728, 727), (617, 618, 682, 681), (664, 665, 729, 728), (618, 619, 683, 682), (665, 666, 730, 729), (619, 620, 684, 683), (666, 667, 731, 730), (620, 621, 685, 684), (667, 668, 732, 731), (641, 642, 705, 706), (621, 622, 686, 685), (668, 669, 733, 732), (642, 643, 707, 705), (622, 623, 687, 686), (669, 670, 734, 733), (643, 644, 708, 707), (623, 624, 688, 687), (670, 671, 735, 734), (644, 645, 709, 708), (779, 780, 844, 843), (705, 738, 737, 706), (707, 739, 738, 705), (708, 740, 739, 707), (709, 741, 740, 708), (710, 742, 741, 709), (711, 743, 742, 710), (712, 744, 743, 711), (713, 745, 744, 712), (714, 746, 745, 713), (715, 747, 746, 714), (716, 748, 747, 715), (717, 749, 748, 716), (718, 750, 749, 717), (719, 751, 750, 718), (720, 752, 751, 719), (721, 753, 752, 720), (722, 754, 753, 721), (723, 755, 754, 722), (724, 756, 755, 723), (725, 757, 756, 724), (726, 758, 757, 725), (727, 759, 758, 726), (728, 760, 759, 727), (729, 761, 760, 728), (730, 762, 761, 729), (731, 763, 762, 730), (732, 764, 763, 731), (733, 765, 764, 732), (734, 766, 765, 733), (735, 767, 766, 734), (736, 768, 767, 735), (706, 737, 768, 736), (758, 759, 823, 822), (673, 770, 769, 674), (675, 771, 770, 673), (676, 772, 771, 675), (677, 773, 772, 676), (678, 774, 773, 677), (679, 775, 774, 678), (680, 776, 775, 679), (681, 777, 776, 680), (682, 778, 777, 681), (683, 779, 778, 682), (684, 780, 779, 683), (685, 781, 780, 684), (686, 782, 781, 685), (687, 783, 782, 686), (688, 784, 783, 687), (689, 785, 784, 688), (690, 786, 785, 689), (691, 787, 786, 690), (692, 788, 787, 691), (693, 789, 788, 692), (694, 790, 789, 693), (695, 791, 790, 694), (696, 792, 791, 695), (697, 793, 792, 696), (698, 794, 793, 697), (699, 795, 794, 698), (700, 796, 795, 699), (701, 797, 796, 700), (702, 798, 797, 701), (703, 799, 798, 702), (704, 800, 799, 703), (674, 769, 800, 704), (759, 760, 824, 823), (780, 781, 845, 844), (760, 761, 825, 824), (781, 782, 846, 845), (761, 762, 826, 825), (782, 783, 847, 846), (762, 763, 827, 826), (783, 784, 848, 847), (763, 764, 828, 827), (737, 738, 801, 802), (784, 785, 849, 848), (764, 765, 829, 828), (738, 739, 803, 801), (785, 786, 850, 849), (765, 766, 830, 829), (739, 740, 804, 803), (786, 787, 851, 850), (766, 767, 831, 830), (740, 741, 805, 804), (787, 788, 852, 851), (767, 768, 832, 831), (741, 742, 806, 805), (788, 789, 853, 852), (768, 737, 802, 832), (742, 743, 807, 806), (789, 790, 854, 853), (743, 744, 808, 807), (790, 791, 855, 854), (744, 745, 809, 808), (791, 792, 856, 855), (745, 746, 810, 809), (792, 793, 857, 856), (746, 747, 811, 810), (793, 794, 858, 857), (747, 748, 812, 811), (794, 795, 859, 858), (748, 749, 813, 812), (795, 796, 860, 859), (769, 770, 833, 834), (749, 750, 814, 813), (796, 797, 861, 860), (770, 771, 835, 833), (750, 751, 815, 814), (797, 798, 862, 861), (771, 772, 836, 835), (751, 752, 816, 815), (798, 799, 863, 862), (772, 773, 837, 836), (752, 753, 817, 816), (799, 800, 864, 863), (773, 774, 838, 837), (753, 754, 818, 817), (800, 769, 834, 864), (774, 775, 839, 838), (754, 755, 819, 818), (775, 776, 840, 839), (755, 756, 820, 819), (776, 777, 841, 840), (756, 757, 821, 820), (777, 778, 842, 841), (757, 758, 822, 821), (778, 779, 843, 842), (905, 906, 970, 969), (878, 879, 943, 942), (852, 853, 917, 916), (826, 827, 891, 890), (853, 854, 918, 917), (827, 828, 892, 891), (802, 801, 865, 866), (854, 855, 919, 918), (828, 829, 893, 892), (801, 803, 867, 865), (855, 856, 920, 919), (829, 830, 894, 893), (803, 804, 868, 867), (856, 857, 921, 920), (830, 831, 895, 894), (804, 805, 869, 868), (857, 858, 922, 921), (831, 832, 896, 895), (805, 806, 870, 869), (858, 859, 923, 922), (832, 802, 866, 896), (806, 807, 871, 870), (859, 860, 924, 923), (834, 833, 897, 898), (807, 808, 872, 871), (860, 861, 925, 924), (833, 835, 899, 897), (808, 809, 873, 872), (861, 862, 926, 925), (835, 836, 900, 899), (809, 810, 874, 873), (862, 863, 927, 926), (836, 837, 901, 900), (810, 811, 875, 874), (863, 864, 928, 927), (837, 838, 902, 901), (811, 812, 876, 875), (864, 834, 898, 928), (838, 839, 903, 902), (812, 813, 877, 876), (839, 840, 904, 903), (813, 814, 878, 877), (840, 841, 905, 904), (814, 815, 879, 878), (841, 842, 906, 905), (815, 816, 880, 879), (842, 843, 907, 906), (816, 817, 881, 880), (843, 844, 908, 907), (817, 818, 882, 881), (844, 845, 909, 908), (818, 819, 883, 882), (845, 846, 910, 909), (819, 820, 884, 883), (846, 847, 911, 910), (820, 821, 885, 884), (847, 848, 912, 911), (821, 822, 886, 885), (848, 849, 913, 912), (822, 823, 887, 886), (849, 850, 914, 913), (823, 824, 888, 887), (850, 851, 915, 914), (824, 825, 889, 888), (962, 961, 963, 964, 965, 966, 967, 968, 969, 970, 971, 972, 973, 974, 975, 976, 977, 978, 979, 980, 981, 982, 983, 984, 985, 986, 987, 988, 989, 990, 991, 992), (930, 929, 931, 932, 933, 934, 935, 936, 937, 938, 939, 940, 941, 942, 943, 944, 945, 946, 947, 948, 949, 950, 951, 952, 953, 954, 955, 956, 957, 958, 959, 960), (879, 880, 944, 943), (906, 907, 971, 970), (880, 881, 945, 944), (907, 908, 972, 971), (881, 882, 946, 945), (908, 909, 973, 972), (882, 883, 947, 946), (909, 910, 974, 973), (883, 884, 948, 947), (910, 911, 975, 974), (884, 885, 949, 948), (911, 912, 976, 975), (885, 886, 950, 949), (912, 913, 977, 976), (886, 887, 951, 950), (913, 914, 978, 977), (887, 888, 952, 951), (914, 915, 979, 978), (888, 889, 953, 952), (915, 916, 980, 979), (889, 890, 954, 953), (916, 917, 981, 980), (890, 891, 955, 954), (917, 918, 982, 981), (891, 892, 956, 955), (866, 865, 929, 930), (918, 919, 983, 982), (892, 893, 957, 956), (865, 867, 931, 929), (919, 920, 984, 983), (893, 894, 958, 957), (867, 868, 932, 931), (920, 921, 985, 984), (894, 895, 959, 958), (868, 869, 933, 932), (921, 922, 986, 985), (895, 896, 960, 959), (869, 870, 934, 933), (922, 923, 987, 986), (896, 866, 930, 960), (870, 871, 935, 934), (923, 924, 988, 987), (898, 897, 961, 962), (871, 872, 936, 935), (924, 925, 989, 988), (897, 899, 963, 961), (872, 873, 937, 936), (925, 926, 990, 989), (899, 900, 964, 963), (873, 874, 938, 937), (926, 927, 991, 990), (900, 901, 965, 964), (874, 875, 939, 938), (927, 928, 992, 991), (901, 902, 966, 965), (875, 876, 940, 939), (928, 898, 962, 992), (902, 903, 967, 966), (876, 877, 941, 940), (903, 904, 968, 967), (877, 878, 942, 941), (904, 905, 969, 968)])
me_cylinder.polygons.foreach_set('use_smooth', [True] * 962)
me_cylinder.use_remesh_preserve_volume = False
me_cylinder.use_remesh_preserve_attributes = False
me_cylinder.use_mirror_vertex_groups = False
me_cylinder.update()

# ---- objects
ob_cylinder = bpy.data.objects.new('Cylinder', me_cylinder)

# ---- transforms, parenting, visibility, modifiers, constraints
ob_cylinder.location = (0.0, 0.0, 0.0)
ob_cylinder.rotation_euler = (1.571, 0.0, 0.0)
ob_cylinder.scale = (1.0, 1.0, 3.01)
ob_cylinder.lineart.crease_threshold = 0.0

# ---- collection membership
col_collection_1.objects.link(ob_cylinder)

# ---- scene / render settings (as saved in the file)
scene.frame_start = 1; scene.frame_end = 250; scene.frame_set(1)
scene.render.engine = 'BLENDER_EEVEE_NEXT'
scene.render.resolution_percentage = 50
scene.render.dither_intensity = 0.0
scene.cycles.use_denoising = False
scene.cycles.samples = 10
scene.cycles.sampling_pattern = 'TABULATED_SOBOL'
scene.cycles.light_sampling_threshold = 0.0
scene.cycles.use_adaptive_sampling = False
scene.cycles.use_light_tree = False
scene.cycles.blur_glossy = 0.0
scene.cycles.pixel_filter_type = 'GAUSSIAN'
scene.cycles.sample_clamp_indirect = 0.0
scene.view_settings.view_transform = 'Standard'
bpy.context.view_layer.update()

# ---- added for rendering (the .blend has no active camera and no usable light): camera, sun
cam_auto = bpy.data.cameras.new('AutoCamera')
cam_auto.lens = 50.0
cam_auto.sensor_width = 36.0
cam_auto.clip_end = 1000.0
ob_auto_camera = bpy.data.objects.new('AutoCamera', cam_auto)
scene.collection.objects.link(ob_auto_camera)
ob_auto_camera.location = (7.10496, -8.40866, 5.53365)
ob_auto_camera.rotation_euler = (1.09748, -7.21219e-08, 0.694738)
scene.camera = ob_auto_camera
light_auto_sun = bpy.data.lights.new('AutoSun', 'SUN')
light_auto_sun.energy = 3.0
light_auto_sun.angle = 0.0523599
ob_auto_sun = bpy.data.objects.new('AutoSun', light_auto_sun)
scene.collection.objects.link(ob_auto_sun)
ob_auto_sun.rotation_euler = (0.872665, 0.174533, 0.523599)
bpy.context.view_layer.update()

